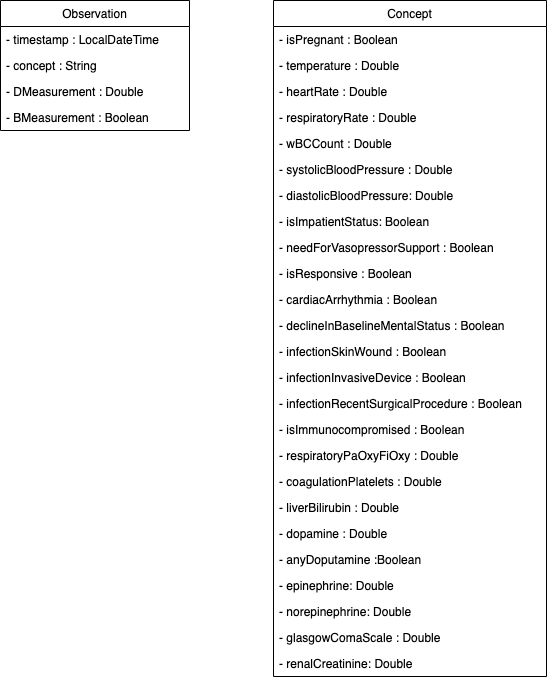

The diagram above was exported from draw.io. Its source (the exported page's mxGraphModel, read from the mxfile embedded in the PNG):
<mxGraphModel dx="946" dy="646" grid="1" gridSize="21" guides="1" tooltips="1" connect="1" arrows="1" fold="1" page="1" pageScale="1" pageWidth="827" pageHeight="1169" math="0" shadow="0">
  <root>
    <mxCell id="WIyWlLk6GJQsqaUBKTNV-0" />
    <mxCell id="WIyWlLk6GJQsqaUBKTNV-1" parent="WIyWlLk6GJQsqaUBKTNV-0" />
    <mxCell id="OjNES9FnrPAaJzmjV8bX-10" value="Concept" style="swimlane;fontStyle=0;childLayout=stackLayout;horizontal=1;startSize=26;fillColor=none;horizontalStack=0;resizeParent=1;resizeParentMax=0;resizeLast=0;collapsible=1;marginBottom=0;" parent="WIyWlLk6GJQsqaUBKTNV-1" vertex="1">
      <mxGeometry x="357" y="84" width="273" height="676" as="geometry" />
    </mxCell>
    <mxCell id="OjNES9FnrPAaJzmjV8bX-12" value="- isPregnant : Boolean" style="text;strokeColor=none;fillColor=none;align=left;verticalAlign=top;spacingLeft=4;spacingRight=4;overflow=hidden;rotatable=0;points=[[0,0.5],[1,0.5]];portConstraint=eastwest;" parent="OjNES9FnrPAaJzmjV8bX-10" vertex="1">
      <mxGeometry y="26" width="273" height="26" as="geometry" />
    </mxCell>
    <mxCell id="OjNES9FnrPAaJzmjV8bX-13" value="- temperature : Double&#10;" style="text;strokeColor=none;fillColor=none;align=left;verticalAlign=top;spacingLeft=4;spacingRight=4;overflow=hidden;rotatable=0;points=[[0,0.5],[1,0.5]];portConstraint=eastwest;" parent="OjNES9FnrPAaJzmjV8bX-10" vertex="1">
      <mxGeometry y="52" width="273" height="26" as="geometry" />
    </mxCell>
    <mxCell id="OjNES9FnrPAaJzmjV8bX-14" value="- heartRate : Double&#10;" style="text;strokeColor=none;fillColor=none;align=left;verticalAlign=top;spacingLeft=4;spacingRight=4;overflow=hidden;rotatable=0;points=[[0,0.5],[1,0.5]];portConstraint=eastwest;" parent="OjNES9FnrPAaJzmjV8bX-10" vertex="1">
      <mxGeometry y="78" width="273" height="26" as="geometry" />
    </mxCell>
    <mxCell id="OjNES9FnrPAaJzmjV8bX-15" value="- respiratoryRate : Double&#10;" style="text;strokeColor=none;fillColor=none;align=left;verticalAlign=top;spacingLeft=4;spacingRight=4;overflow=hidden;rotatable=0;points=[[0,0.5],[1,0.5]];portConstraint=eastwest;" parent="OjNES9FnrPAaJzmjV8bX-10" vertex="1">
      <mxGeometry y="104" width="273" height="26" as="geometry" />
    </mxCell>
    <mxCell id="OjNES9FnrPAaJzmjV8bX-16" value="- wBCCount : Double&#10;" style="text;strokeColor=none;fillColor=none;align=left;verticalAlign=top;spacingLeft=4;spacingRight=4;overflow=hidden;rotatable=0;points=[[0,0.5],[1,0.5]];portConstraint=eastwest;" parent="OjNES9FnrPAaJzmjV8bX-10" vertex="1">
      <mxGeometry y="130" width="273" height="26" as="geometry" />
    </mxCell>
    <mxCell id="OjNES9FnrPAaJzmjV8bX-17" value="- systolicBloodPressure : Double&#10;" style="text;strokeColor=none;fillColor=none;align=left;verticalAlign=top;spacingLeft=4;spacingRight=4;overflow=hidden;rotatable=0;points=[[0,0.5],[1,0.5]];portConstraint=eastwest;" parent="OjNES9FnrPAaJzmjV8bX-10" vertex="1">
      <mxGeometry y="156" width="273" height="26" as="geometry" />
    </mxCell>
    <mxCell id="OjNES9FnrPAaJzmjV8bX-18" value="- diastolicBloodPressure: Double&#10;" style="text;strokeColor=none;fillColor=none;align=left;verticalAlign=top;spacingLeft=4;spacingRight=4;overflow=hidden;rotatable=0;points=[[0,0.5],[1,0.5]];portConstraint=eastwest;" parent="OjNES9FnrPAaJzmjV8bX-10" vertex="1">
      <mxGeometry y="182" width="273" height="26" as="geometry" />
    </mxCell>
    <mxCell id="l1WECWZVSd2jppYYR3Jc-0" value="- isImpatientStatus: Boolean" style="text;strokeColor=none;fillColor=none;align=left;verticalAlign=top;spacingLeft=4;spacingRight=4;overflow=hidden;rotatable=0;points=[[0,0.5],[1,0.5]];portConstraint=eastwest;" parent="OjNES9FnrPAaJzmjV8bX-10" vertex="1">
      <mxGeometry y="208" width="273" height="26" as="geometry" />
    </mxCell>
    <mxCell id="OjNES9FnrPAaJzmjV8bX-19" value="- needForVasopressorSupport : Boolean" style="text;strokeColor=none;fillColor=none;align=left;verticalAlign=top;spacingLeft=4;spacingRight=4;overflow=hidden;rotatable=0;points=[[0,0.5],[1,0.5]];portConstraint=eastwest;" parent="OjNES9FnrPAaJzmjV8bX-10" vertex="1">
      <mxGeometry y="234" width="273" height="26" as="geometry" />
    </mxCell>
    <mxCell id="OjNES9FnrPAaJzmjV8bX-20" value="- isResponsive : Boolean" style="text;strokeColor=none;fillColor=none;align=left;verticalAlign=top;spacingLeft=4;spacingRight=4;overflow=hidden;rotatable=0;points=[[0,0.5],[1,0.5]];portConstraint=eastwest;" parent="OjNES9FnrPAaJzmjV8bX-10" vertex="1">
      <mxGeometry y="260" width="273" height="26" as="geometry" />
    </mxCell>
    <mxCell id="OjNES9FnrPAaJzmjV8bX-40" value="- cardiacArrhythmia : Boolean&#10;" style="text;strokeColor=none;fillColor=none;align=left;verticalAlign=top;spacingLeft=4;spacingRight=4;overflow=hidden;rotatable=0;points=[[0,0.5],[1,0.5]];portConstraint=eastwest;" parent="OjNES9FnrPAaJzmjV8bX-10" vertex="1">
      <mxGeometry y="286" width="273" height="26" as="geometry" />
    </mxCell>
    <mxCell id="OjNES9FnrPAaJzmjV8bX-22" value="- declineInBaselineMentalStatus : Boolean&#10;" style="text;strokeColor=none;fillColor=none;align=left;verticalAlign=top;spacingLeft=4;spacingRight=4;overflow=hidden;rotatable=0;points=[[0,0.5],[1,0.5]];portConstraint=eastwest;" parent="OjNES9FnrPAaJzmjV8bX-10" vertex="1">
      <mxGeometry y="312" width="273" height="26" as="geometry" />
    </mxCell>
    <mxCell id="OjNES9FnrPAaJzmjV8bX-23" value="- infectionSkinWound : Boolean" style="text;strokeColor=none;fillColor=none;align=left;verticalAlign=top;spacingLeft=4;spacingRight=4;overflow=hidden;rotatable=0;points=[[0,0.5],[1,0.5]];portConstraint=eastwest;" parent="OjNES9FnrPAaJzmjV8bX-10" vertex="1">
      <mxGeometry y="338" width="273" height="26" as="geometry" />
    </mxCell>
    <mxCell id="OjNES9FnrPAaJzmjV8bX-24" value="- infectionInvasiveDevice : Boolean " style="text;strokeColor=none;fillColor=none;align=left;verticalAlign=top;spacingLeft=4;spacingRight=4;overflow=hidden;rotatable=0;points=[[0,0.5],[1,0.5]];portConstraint=eastwest;" parent="OjNES9FnrPAaJzmjV8bX-10" vertex="1">
      <mxGeometry y="364" width="273" height="26" as="geometry" />
    </mxCell>
    <mxCell id="OjNES9FnrPAaJzmjV8bX-25" value="- infectionRecentSurgicalProcedure : Boolean&#10;" style="text;strokeColor=none;fillColor=none;align=left;verticalAlign=top;spacingLeft=4;spacingRight=4;overflow=hidden;rotatable=0;points=[[0,0.5],[1,0.5]];portConstraint=eastwest;" parent="OjNES9FnrPAaJzmjV8bX-10" vertex="1">
      <mxGeometry y="390" width="273" height="26" as="geometry" />
    </mxCell>
    <mxCell id="OjNES9FnrPAaJzmjV8bX-26" value="- isImmunocompromised : Boolean&#10;" style="text;strokeColor=none;fillColor=none;align=left;verticalAlign=top;spacingLeft=4;spacingRight=4;overflow=hidden;rotatable=0;points=[[0,0.5],[1,0.5]];portConstraint=eastwest;" parent="OjNES9FnrPAaJzmjV8bX-10" vertex="1">
      <mxGeometry y="416" width="273" height="26" as="geometry" />
    </mxCell>
    <mxCell id="OjNES9FnrPAaJzmjV8bX-27" value="- respiratoryPaOxyFiOxy : Double&#10;" style="text;strokeColor=none;fillColor=none;align=left;verticalAlign=top;spacingLeft=4;spacingRight=4;overflow=hidden;rotatable=0;points=[[0,0.5],[1,0.5]];portConstraint=eastwest;" parent="OjNES9FnrPAaJzmjV8bX-10" vertex="1">
      <mxGeometry y="442" width="273" height="26" as="geometry" />
    </mxCell>
    <mxCell id="OjNES9FnrPAaJzmjV8bX-28" value="- coagulationPlatelets : Double&#10;" style="text;strokeColor=none;fillColor=none;align=left;verticalAlign=top;spacingLeft=4;spacingRight=4;overflow=hidden;rotatable=0;points=[[0,0.5],[1,0.5]];portConstraint=eastwest;" parent="OjNES9FnrPAaJzmjV8bX-10" vertex="1">
      <mxGeometry y="468" width="273" height="26" as="geometry" />
    </mxCell>
    <mxCell id="OjNES9FnrPAaJzmjV8bX-29" value="- liverBilirubin : Double" style="text;strokeColor=none;fillColor=none;align=left;verticalAlign=top;spacingLeft=4;spacingRight=4;overflow=hidden;rotatable=0;points=[[0,0.5],[1,0.5]];portConstraint=eastwest;" parent="OjNES9FnrPAaJzmjV8bX-10" vertex="1">
      <mxGeometry y="494" width="273" height="26" as="geometry" />
    </mxCell>
    <mxCell id="OjNES9FnrPAaJzmjV8bX-36" value="- dopamine : Double " style="text;strokeColor=none;fillColor=none;align=left;verticalAlign=top;spacingLeft=4;spacingRight=4;overflow=hidden;rotatable=0;points=[[0,0.5],[1,0.5]];portConstraint=eastwest;" parent="OjNES9FnrPAaJzmjV8bX-10" vertex="1">
      <mxGeometry y="520" width="273" height="26" as="geometry" />
    </mxCell>
    <mxCell id="OjNES9FnrPAaJzmjV8bX-37" value="- anyDoputamine :Boolean&#10;" style="text;strokeColor=none;fillColor=none;align=left;verticalAlign=top;spacingLeft=4;spacingRight=4;overflow=hidden;rotatable=0;points=[[0,0.5],[1,0.5]];portConstraint=eastwest;" parent="OjNES9FnrPAaJzmjV8bX-10" vertex="1">
      <mxGeometry y="546" width="273" height="26" as="geometry" />
    </mxCell>
    <mxCell id="OjNES9FnrPAaJzmjV8bX-38" value="- epinephrine: Double&#10;" style="text;strokeColor=none;fillColor=none;align=left;verticalAlign=top;spacingLeft=4;spacingRight=4;overflow=hidden;rotatable=0;points=[[0,0.5],[1,0.5]];portConstraint=eastwest;" parent="OjNES9FnrPAaJzmjV8bX-10" vertex="1">
      <mxGeometry y="572" width="273" height="26" as="geometry" />
    </mxCell>
    <mxCell id="OjNES9FnrPAaJzmjV8bX-39" value="- norepinephrine: Double" style="text;strokeColor=none;fillColor=none;align=left;verticalAlign=top;spacingLeft=4;spacingRight=4;overflow=hidden;rotatable=0;points=[[0,0.5],[1,0.5]];portConstraint=eastwest;" parent="OjNES9FnrPAaJzmjV8bX-10" vertex="1">
      <mxGeometry y="598" width="273" height="26" as="geometry" />
    </mxCell>
    <mxCell id="OjNES9FnrPAaJzmjV8bX-31" value="- glasgowComaScale : Double&#10;" style="text;strokeColor=none;fillColor=none;align=left;verticalAlign=top;spacingLeft=4;spacingRight=4;overflow=hidden;rotatable=0;points=[[0,0.5],[1,0.5]];portConstraint=eastwest;" parent="OjNES9FnrPAaJzmjV8bX-10" vertex="1">
      <mxGeometry y="624" width="273" height="26" as="geometry" />
    </mxCell>
    <mxCell id="OjNES9FnrPAaJzmjV8bX-32" value="- renalCreatinine: Double" style="text;strokeColor=none;fillColor=none;align=left;verticalAlign=top;spacingLeft=4;spacingRight=4;overflow=hidden;rotatable=0;points=[[0,0.5],[1,0.5]];portConstraint=eastwest;" parent="OjNES9FnrPAaJzmjV8bX-10" vertex="1">
      <mxGeometry y="650" width="273" height="26" as="geometry" />
    </mxCell>
    <mxCell id="MKnYnarUm57LiFMxq1VD-2" value="Observation" style="swimlane;fontStyle=0;childLayout=stackLayout;horizontal=1;startSize=26;fillColor=none;horizontalStack=0;resizeParent=1;resizeParentMax=0;resizeLast=0;collapsible=1;marginBottom=0;" parent="WIyWlLk6GJQsqaUBKTNV-1" vertex="1">
      <mxGeometry x="84" y="84" width="189" height="130" as="geometry" />
    </mxCell>
    <mxCell id="MKnYnarUm57LiFMxq1VD-4" value="- timestamp : LocalDateTime" style="text;strokeColor=none;fillColor=none;align=left;verticalAlign=top;spacingLeft=4;spacingRight=4;overflow=hidden;rotatable=0;points=[[0,0.5],[1,0.5]];portConstraint=eastwest;" parent="MKnYnarUm57LiFMxq1VD-2" vertex="1">
      <mxGeometry y="26" width="189" height="26" as="geometry" />
    </mxCell>
    <mxCell id="MKnYnarUm57LiFMxq1VD-5" value="- concept : String" style="text;strokeColor=none;fillColor=none;align=left;verticalAlign=top;spacingLeft=4;spacingRight=4;overflow=hidden;rotatable=0;points=[[0,0.5],[1,0.5]];portConstraint=eastwest;" parent="MKnYnarUm57LiFMxq1VD-2" vertex="1">
      <mxGeometry y="52" width="189" height="26" as="geometry" />
    </mxCell>
    <mxCell id="MKnYnarUm57LiFMxq1VD-6" value="- DMeasurement : Double" style="text;strokeColor=none;fillColor=none;align=left;verticalAlign=top;spacingLeft=4;spacingRight=4;overflow=hidden;rotatable=0;points=[[0,0.5],[1,0.5]];portConstraint=eastwest;" parent="MKnYnarUm57LiFMxq1VD-2" vertex="1">
      <mxGeometry y="78" width="189" height="26" as="geometry" />
    </mxCell>
    <mxCell id="MKnYnarUm57LiFMxq1VD-7" value="- BMeasurement : Boolean" style="text;strokeColor=none;fillColor=none;align=left;verticalAlign=top;spacingLeft=4;spacingRight=4;overflow=hidden;rotatable=0;points=[[0,0.5],[1,0.5]];portConstraint=eastwest;" parent="MKnYnarUm57LiFMxq1VD-2" vertex="1">
      <mxGeometry y="104" width="189" height="26" as="geometry" />
    </mxCell>
  </root>
</mxGraphModel>